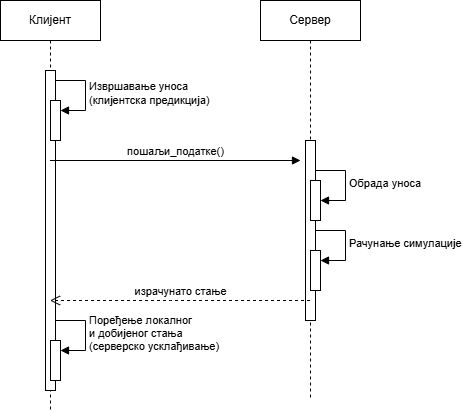

The diagram above was exported from draw.io. Its source (the exported page's mxGraphModel, read from the mxfile embedded in the PNG):
<mxGraphModel dx="1030" dy="562" grid="1" gridSize="10" guides="1" tooltips="1" connect="1" arrows="1" fold="1" page="1" pageScale="1" pageWidth="827" pageHeight="1169" math="0" shadow="0">
  <root>
    <mxCell id="0" />
    <mxCell id="1" parent="0" />
    <mxCell id="iutuZZgqC377ObLY68Zq-3" parent="1" style="shape=umlLifeline;perimeter=lifelinePerimeter;whiteSpace=wrap;html=1;container=1;dropTarget=0;collapsible=0;recursiveResize=0;outlineConnect=0;portConstraint=eastwest;newEdgeStyle={&quot;curved&quot;:0,&quot;rounded&quot;:0};" value="Клијент" vertex="1">
      <mxGeometry height="410" width="100" x="110" y="50" as="geometry" />
    </mxCell>
    <mxCell id="iutuZZgqC377ObLY68Zq-6" parent="iutuZZgqC377ObLY68Zq-3" style="html=1;points=[[0,0,0,0,5],[0,1,0,0,-5],[1,0,0,0,5],[1,1,0,0,-5]];perimeter=orthogonalPerimeter;outlineConnect=0;targetShapes=umlLifeline;portConstraint=eastwest;newEdgeStyle={&quot;curved&quot;:0,&quot;rounded&quot;:0};" value="" vertex="1">
      <mxGeometry height="320" width="10" x="45" y="70" as="geometry" />
    </mxCell>
    <mxCell id="iutuZZgqC377ObLY68Zq-15" parent="iutuZZgqC377ObLY68Zq-3" style="html=1;points=[[0,0,0,0,5],[0,1,0,0,-5],[1,0,0,0,5],[1,1,0,0,-5]];perimeter=orthogonalPerimeter;outlineConnect=0;targetShapes=umlLifeline;portConstraint=eastwest;newEdgeStyle={&quot;curved&quot;:0,&quot;rounded&quot;:0};" value="" vertex="1">
      <mxGeometry height="40" width="10" x="50" y="100" as="geometry" />
    </mxCell>
    <mxCell id="iutuZZgqC377ObLY68Zq-16" edge="1" parent="iutuZZgqC377ObLY68Zq-3" style="html=1;align=left;spacingLeft=2;endArrow=block;rounded=0;edgeStyle=orthogonalEdgeStyle;curved=0;rounded=0;" target="iutuZZgqC377ObLY68Zq-15" value="Извршавање уноса&lt;div&gt;(клијентска предикција)&lt;/div&gt;">
      <mxGeometry relative="1" as="geometry">
        <Array as="points">
          <mxPoint x="85" y="110" />
        </Array>
        <mxPoint x="55" y="80" as="sourcePoint" />
      </mxGeometry>
    </mxCell>
    <mxCell id="iutuZZgqC377ObLY68Zq-20" parent="iutuZZgqC377ObLY68Zq-3" style="html=1;points=[[0,0,0,0,5],[0,1,0,0,-5],[1,0,0,0,5],[1,1,0,0,-5]];perimeter=orthogonalPerimeter;outlineConnect=0;targetShapes=umlLifeline;portConstraint=eastwest;newEdgeStyle={&quot;curved&quot;:0,&quot;rounded&quot;:0};" value="" vertex="1">
      <mxGeometry height="40" width="10" x="50" y="340" as="geometry" />
    </mxCell>
    <mxCell id="iutuZZgqC377ObLY68Zq-21" edge="1" parent="iutuZZgqC377ObLY68Zq-3" style="html=1;align=left;spacingLeft=2;endArrow=block;rounded=0;edgeStyle=orthogonalEdgeStyle;curved=0;rounded=0;" target="iutuZZgqC377ObLY68Zq-20" value="Поређење локалног&amp;nbsp;&lt;div&gt;и добијеног стања&lt;/div&gt;&lt;div&gt;(серверско усклађивање)&lt;/div&gt;">
      <mxGeometry relative="1" as="geometry">
        <Array as="points">
          <mxPoint x="85" y="350" />
        </Array>
        <mxPoint x="55" y="320" as="sourcePoint" />
      </mxGeometry>
    </mxCell>
    <mxCell id="iutuZZgqC377ObLY68Zq-4" parent="1" style="shape=umlLifeline;perimeter=lifelinePerimeter;whiteSpace=wrap;html=1;container=1;dropTarget=0;collapsible=0;recursiveResize=0;outlineConnect=0;portConstraint=eastwest;newEdgeStyle={&quot;curved&quot;:0,&quot;rounded&quot;:0};" value="Сервер" vertex="1">
      <mxGeometry height="400" width="100" x="370" y="50" as="geometry" />
    </mxCell>
    <mxCell id="iutuZZgqC377ObLY68Zq-7" parent="iutuZZgqC377ObLY68Zq-4" style="html=1;points=[[0,0,0,0,5],[0,1,0,0,-5],[1,0,0,0,5],[1,1,0,0,-5]];perimeter=orthogonalPerimeter;outlineConnect=0;targetShapes=umlLifeline;portConstraint=eastwest;newEdgeStyle={&quot;curved&quot;:0,&quot;rounded&quot;:0};" value="" vertex="1">
      <mxGeometry height="180" width="10" x="45" y="140" as="geometry" />
    </mxCell>
    <mxCell id="iutuZZgqC377ObLY68Zq-11" parent="iutuZZgqC377ObLY68Zq-4" style="html=1;points=[[0,0,0,0,5],[0,1,0,0,-5],[1,0,0,0,5],[1,1,0,0,-5]];perimeter=orthogonalPerimeter;outlineConnect=0;targetShapes=umlLifeline;portConstraint=eastwest;newEdgeStyle={&quot;curved&quot;:0,&quot;rounded&quot;:0};" value="" vertex="1">
      <mxGeometry height="40" width="10" x="50" y="180" as="geometry" />
    </mxCell>
    <mxCell id="iutuZZgqC377ObLY68Zq-12" edge="1" parent="iutuZZgqC377ObLY68Zq-4" source="iutuZZgqC377ObLY68Zq-7" style="html=1;align=left;spacingLeft=2;endArrow=block;rounded=0;edgeStyle=orthogonalEdgeStyle;curved=0;rounded=0;exitX=1;exitY=0;exitDx=0;exitDy=5;exitPerimeter=0;" target="iutuZZgqC377ObLY68Zq-11" value="&lt;div&gt;&lt;br&gt;&lt;/div&gt;&lt;div&gt;&lt;br&gt;&lt;/div&gt;&lt;div&gt;&lt;span style=&quot;background-color: light-dark(#ffffff, var(--ge-dark-color, #121212)); color: light-dark(rgb(0, 0, 0), rgb(255, 255, 255));&quot;&gt;Обрада уноса&lt;/span&gt;&lt;/div&gt;">
      <mxGeometry relative="1" as="geometry">
        <Array as="points">
          <mxPoint x="55" y="170" />
          <mxPoint x="85" y="170" />
          <mxPoint x="85" y="200" />
        </Array>
        <mxPoint x="55" y="170" as="sourcePoint" />
      </mxGeometry>
    </mxCell>
    <mxCell id="iutuZZgqC377ObLY68Zq-13" parent="iutuZZgqC377ObLY68Zq-4" style="html=1;points=[[0,0,0,0,5],[0,1,0,0,-5],[1,0,0,0,5],[1,1,0,0,-5]];perimeter=orthogonalPerimeter;outlineConnect=0;targetShapes=umlLifeline;portConstraint=eastwest;newEdgeStyle={&quot;curved&quot;:0,&quot;rounded&quot;:0};" value="" vertex="1">
      <mxGeometry height="40" width="10" x="50" y="250" as="geometry" />
    </mxCell>
    <mxCell id="iutuZZgqC377ObLY68Zq-14" edge="1" parent="iutuZZgqC377ObLY68Zq-4" style="html=1;align=left;spacingLeft=2;endArrow=block;rounded=0;edgeStyle=orthogonalEdgeStyle;curved=0;rounded=0;" target="iutuZZgqC377ObLY68Zq-13" value="Рачунање симулације">
      <mxGeometry relative="1" as="geometry">
        <Array as="points">
          <mxPoint x="85" y="260" />
        </Array>
        <mxPoint x="55" y="230" as="sourcePoint" />
      </mxGeometry>
    </mxCell>
    <mxCell id="iutuZZgqC377ObLY68Zq-5" edge="1" parent="1" source="iutuZZgqC377ObLY68Zq-3" style="html=1;verticalAlign=bottom;endArrow=block;curved=0;rounded=0;" value="пошаљи_податке()">
      <mxGeometry relative="1" width="80" as="geometry">
        <mxPoint as="offset" />
        <mxPoint x="170" y="160" as="sourcePoint" />
        <mxPoint x="410" y="210" as="targetPoint" />
      </mxGeometry>
    </mxCell>
    <mxCell id="iutuZZgqC377ObLY68Zq-8" edge="1" parent="1" style="html=1;verticalAlign=bottom;endArrow=open;dashed=1;endSize=8;curved=0;rounded=0;" target="iutuZZgqC377ObLY68Zq-3" value="израчунато стање">
      <mxGeometry relative="1" as="geometry">
        <Array as="points">
          <mxPoint x="280" y="350" />
        </Array>
        <mxPoint x="419.5" y="350" as="sourcePoint" />
        <mxPoint x="200" y="350" as="targetPoint" />
      </mxGeometry>
    </mxCell>
  </root>
</mxGraphModel>